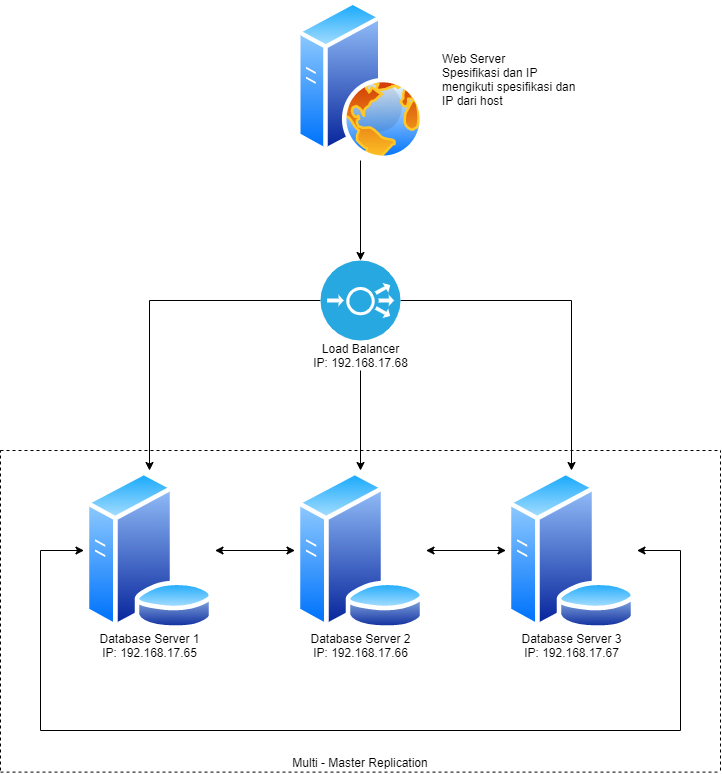

The diagram above was exported from draw.io. Its source (the exported page's mxGraphModel, read from the mxfile embedded in the PNG):
<mxGraphModel dx="1278" dy="499" grid="1" gridSize="10" guides="1" tooltips="1" connect="1" arrows="1" fold="1" page="1" pageScale="1" pageWidth="827" pageHeight="1169" background="#ffffff" math="0" shadow="0">
  <root>
    <mxCell id="0" />
    <mxCell id="1" parent="0" />
    <mxCell id="K5U0Sms9NrKIEmaaErFW-2262" value="" style="edgeStyle=orthogonalEdgeStyle;rounded=0;orthogonalLoop=1;jettySize=auto;html=1;entryX=0.5;entryY=0;entryDx=0;entryDy=0;entryPerimeter=0;exitX=0.5;exitY=1;exitDx=0;exitDy=0;" parent="1" source="K5U0Sms9NrKIEmaaErFW-2257" target="K5U0Sms9NrKIEmaaErFW-2264" edge="1">
      <mxGeometry relative="1" as="geometry">
        <mxPoint x="410.5" y="310" as="targetPoint" />
        <Array as="points">
          <mxPoint x="400" y="230" />
        </Array>
      </mxGeometry>
    </mxCell>
    <mxCell id="K5U0Sms9NrKIEmaaErFW-2257" value="" style="aspect=fixed;perimeter=ellipsePerimeter;html=1;align=center;shadow=0;dashed=0;spacingTop=3;image;image=img/lib/active_directory/web_server.svg;" parent="1" vertex="1">
      <mxGeometry x="336" y="70" width="128" height="160" as="geometry" />
    </mxCell>
    <mxCell id="K5U0Sms9NrKIEmaaErFW-2260" value="Web Server&lt;br&gt;Spesifikasi dan IP mengikuti spesifikasi dan IP dari host" style="text;html=1;strokeColor=none;fillColor=none;align=left;verticalAlign=middle;whiteSpace=wrap;rounded=0;" parent="1" vertex="1">
      <mxGeometry x="480" y="110" width="150" height="80" as="geometry" />
    </mxCell>
    <mxCell id="K5U0Sms9NrKIEmaaErFW-2268" value="" style="edgeStyle=orthogonalEdgeStyle;rounded=0;orthogonalLoop=1;jettySize=auto;html=1;entryX=0.5;entryY=0;entryDx=0;entryDy=0;" parent="1" source="K5U0Sms9NrKIEmaaErFW-2264" target="K5U0Sms9NrKIEmaaErFW-2274" edge="1">
      <mxGeometry relative="1" as="geometry">
        <mxPoint x="520" y="370" as="targetPoint" />
      </mxGeometry>
    </mxCell>
    <mxCell id="K5U0Sms9NrKIEmaaErFW-2270" value="" style="edgeStyle=orthogonalEdgeStyle;rounded=0;orthogonalLoop=1;jettySize=auto;html=1;entryX=0.5;entryY=0;entryDx=0;entryDy=0;exitX=0.5;exitY=1;exitDx=0;exitDy=0;" parent="1" source="K5U0Sms9NrKIEmaaErFW-2282" target="K5U0Sms9NrKIEmaaErFW-2271" edge="1">
      <mxGeometry relative="1" as="geometry">
        <mxPoint x="400" y="440" as="sourcePoint" />
        <mxPoint x="400" y="490" as="targetPoint" />
      </mxGeometry>
    </mxCell>
    <mxCell id="K5U0Sms9NrKIEmaaErFW-2277" value="" style="edgeStyle=orthogonalEdgeStyle;rounded=0;orthogonalLoop=1;jettySize=auto;html=1;entryX=0.5;entryY=0;entryDx=0;entryDy=0;" parent="1" source="K5U0Sms9NrKIEmaaErFW-2264" target="K5U0Sms9NrKIEmaaErFW-2272" edge="1">
      <mxGeometry relative="1" as="geometry">
        <mxPoint x="280" y="370" as="targetPoint" />
      </mxGeometry>
    </mxCell>
    <mxCell id="K5U0Sms9NrKIEmaaErFW-2264" value="" style="verticalLabelPosition=bottom;html=1;fillColor=#28A8E0;verticalAlign=top;points=[[0.145,0.145,0],[0.8555,0.145,0],[0.855,0.855,0],[0.145,0.855,0],[0.5,0,0], [1,0.5,0], [0.5,1,0],[0,0.5,0]];pointerEvents=1;align=center;shape=mxgraph.cisco_safe.capability.load_balancer;" parent="1" vertex="1">
      <mxGeometry x="360" y="330" width="80" height="80" as="geometry" />
    </mxCell>
    <mxCell id="K5U0Sms9NrKIEmaaErFW-2271" value="" style="aspect=fixed;perimeter=ellipsePerimeter;html=1;align=center;shadow=0;dashed=0;spacingTop=3;image;image=img/lib/active_directory/database_server.svg;" parent="1" vertex="1">
      <mxGeometry x="334.5" y="540" width="131" height="160" as="geometry" />
    </mxCell>
    <mxCell id="K5U0Sms9NrKIEmaaErFW-2274" value="" style="aspect=fixed;perimeter=ellipsePerimeter;html=1;align=center;shadow=0;dashed=0;spacingTop=3;image;image=img/lib/active_directory/database_server.svg;" parent="1" vertex="1">
      <mxGeometry x="545.5" y="540" width="131" height="160" as="geometry" />
    </mxCell>
    <mxCell id="K5U0Sms9NrKIEmaaErFW-2272" value="" style="aspect=fixed;perimeter=ellipsePerimeter;html=1;align=center;shadow=0;dashed=0;spacingTop=3;image;image=img/lib/active_directory/database_server.svg;" parent="1" vertex="1">
      <mxGeometry x="123.5" y="540" width="131" height="160" as="geometry" />
    </mxCell>
    <mxCell id="K5U0Sms9NrKIEmaaErFW-2279" value="Database Server 1&lt;br&gt;IP: 192.168.17.65" style="text;html=1;strokeColor=none;fillColor=none;align=center;verticalAlign=middle;whiteSpace=wrap;rounded=0;" parent="1" vertex="1">
      <mxGeometry x="114" y="700" width="150" height="30" as="geometry" />
    </mxCell>
    <mxCell id="K5U0Sms9NrKIEmaaErFW-2280" value="Database Server 2&lt;br&gt;IP: 192.168.17.66" style="text;html=1;strokeColor=none;fillColor=none;align=center;verticalAlign=middle;whiteSpace=wrap;rounded=0;" parent="1" vertex="1">
      <mxGeometry x="325" y="700" width="150" height="30" as="geometry" />
    </mxCell>
    <mxCell id="K5U0Sms9NrKIEmaaErFW-2281" value="Database Server 3&lt;br&gt;IP: 192.168.17.67" style="text;html=1;strokeColor=none;fillColor=none;align=center;verticalAlign=middle;whiteSpace=wrap;rounded=0;" parent="1" vertex="1">
      <mxGeometry x="536" y="700" width="150" height="30" as="geometry" />
    </mxCell>
    <mxCell id="K5U0Sms9NrKIEmaaErFW-2282" value="Load Balancer&lt;br&gt;IP: 192.168.17.68" style="text;html=1;strokeColor=none;fillColor=none;align=center;verticalAlign=middle;whiteSpace=wrap;rounded=0;" parent="1" vertex="1">
      <mxGeometry x="325" y="410" width="150" height="30" as="geometry" />
    </mxCell>
    <mxCell id="FkIUi5sllYuY2QiFNy0h-2" value="" style="endArrow=classic;startArrow=classic;html=1;exitX=1;exitY=0.5;exitDx=0;exitDy=0;entryX=0;entryY=0.5;entryDx=0;entryDy=0;" edge="1" parent="1" source="K5U0Sms9NrKIEmaaErFW-2272" target="K5U0Sms9NrKIEmaaErFW-2271">
      <mxGeometry width="50" height="50" relative="1" as="geometry">
        <mxPoint x="110" y="800" as="sourcePoint" />
        <mxPoint x="160" y="750" as="targetPoint" />
      </mxGeometry>
    </mxCell>
    <mxCell id="FkIUi5sllYuY2QiFNy0h-3" value="" style="endArrow=classic;startArrow=classic;html=1;exitX=0;exitY=0.5;exitDx=0;exitDy=0;entryX=1;entryY=0.5;entryDx=0;entryDy=0;" edge="1" parent="1" source="K5U0Sms9NrKIEmaaErFW-2274" target="K5U0Sms9NrKIEmaaErFW-2271">
      <mxGeometry width="50" height="50" relative="1" as="geometry">
        <mxPoint x="264.5" y="630" as="sourcePoint" />
        <mxPoint x="344.5" y="630" as="targetPoint" />
      </mxGeometry>
    </mxCell>
    <mxCell id="FkIUi5sllYuY2QiFNy0h-10" value="" style="group" vertex="1" connectable="0" parent="1">
      <mxGeometry x="80" y="620" width="640" height="180" as="geometry" />
    </mxCell>
    <mxCell id="FkIUi5sllYuY2QiFNy0h-5" value="" style="endArrow=classic;html=1;entryX=0;entryY=0.5;entryDx=0;entryDy=0;" edge="1" parent="FkIUi5sllYuY2QiFNy0h-10" target="K5U0Sms9NrKIEmaaErFW-2272">
      <mxGeometry width="50" height="50" relative="1" as="geometry">
        <mxPoint as="sourcePoint" />
        <mxPoint x="80" y="130" as="targetPoint" />
      </mxGeometry>
    </mxCell>
    <mxCell id="FkIUi5sllYuY2QiFNy0h-6" value="" style="endArrow=classic;html=1;entryX=1;entryY=0.5;entryDx=0;entryDy=0;" edge="1" parent="FkIUi5sllYuY2QiFNy0h-10" target="K5U0Sms9NrKIEmaaErFW-2274">
      <mxGeometry width="50" height="50" relative="1" as="geometry">
        <mxPoint x="640" as="sourcePoint" />
        <mxPoint x="53.5" y="10" as="targetPoint" />
      </mxGeometry>
    </mxCell>
    <mxCell id="FkIUi5sllYuY2QiFNy0h-7" value="" style="endArrow=none;html=1;" edge="1" parent="FkIUi5sllYuY2QiFNy0h-10">
      <mxGeometry width="50" height="50" relative="1" as="geometry">
        <mxPoint y="180" as="sourcePoint" />
        <mxPoint as="targetPoint" />
      </mxGeometry>
    </mxCell>
    <mxCell id="FkIUi5sllYuY2QiFNy0h-8" value="" style="endArrow=none;html=1;" edge="1" parent="FkIUi5sllYuY2QiFNy0h-10">
      <mxGeometry width="50" height="50" relative="1" as="geometry">
        <mxPoint x="640" y="180" as="sourcePoint" />
        <mxPoint x="640" as="targetPoint" />
      </mxGeometry>
    </mxCell>
    <mxCell id="FkIUi5sllYuY2QiFNy0h-9" value="" style="endArrow=none;html=1;" edge="1" parent="FkIUi5sllYuY2QiFNy0h-10">
      <mxGeometry width="50" height="50" relative="1" as="geometry">
        <mxPoint y="180" as="sourcePoint" />
        <mxPoint x="640" y="180" as="targetPoint" />
      </mxGeometry>
    </mxCell>
    <mxCell id="FkIUi5sllYuY2QiFNy0h-15" value="" style="group" vertex="1" connectable="0" parent="1">
      <mxGeometry x="40" y="520" width="720" height="322" as="geometry" />
    </mxCell>
    <mxCell id="FkIUi5sllYuY2QiFNy0h-11" value="" style="endArrow=none;dashed=1;html=1;" edge="1" parent="FkIUi5sllYuY2QiFNy0h-15">
      <mxGeometry width="50" height="50" relative="1" as="geometry">
        <mxPoint as="sourcePoint" />
        <mxPoint x="720" as="targetPoint" />
      </mxGeometry>
    </mxCell>
    <mxCell id="FkIUi5sllYuY2QiFNy0h-12" value="" style="endArrow=none;dashed=1;html=1;" edge="1" parent="FkIUi5sllYuY2QiFNy0h-15">
      <mxGeometry width="50" height="50" relative="1" as="geometry">
        <mxPoint y="321.5999755859375" as="sourcePoint" />
        <mxPoint x="720" y="321.5999755859375" as="targetPoint" />
      </mxGeometry>
    </mxCell>
    <mxCell id="FkIUi5sllYuY2QiFNy0h-13" value="" style="endArrow=none;dashed=1;html=1;" edge="1" parent="FkIUi5sllYuY2QiFNy0h-15">
      <mxGeometry width="50" height="50" relative="1" as="geometry">
        <mxPoint y="320" as="sourcePoint" />
        <mxPoint as="targetPoint" />
      </mxGeometry>
    </mxCell>
    <mxCell id="FkIUi5sllYuY2QiFNy0h-14" value="" style="endArrow=none;dashed=1;html=1;" edge="1" parent="FkIUi5sllYuY2QiFNy0h-15">
      <mxGeometry width="50" height="50" relative="1" as="geometry">
        <mxPoint x="720" y="320" as="sourcePoint" />
        <mxPoint x="720" as="targetPoint" />
      </mxGeometry>
    </mxCell>
    <mxCell id="FkIUi5sllYuY2QiFNy0h-16" value="Multi - Master Replication" style="text;html=1;strokeColor=none;fillColor=none;align=center;verticalAlign=middle;whiteSpace=wrap;rounded=0;" vertex="1" parent="FkIUi5sllYuY2QiFNy0h-15">
      <mxGeometry x="245" y="302" width="230" height="20" as="geometry" />
    </mxCell>
  </root>
</mxGraphModel>